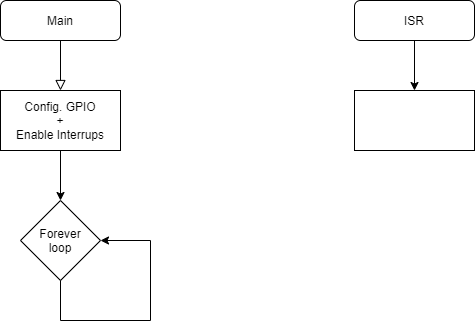

The diagram above was exported from draw.io. Its source (the exported page's mxGraphModel, read from the mxfile embedded in the PNG):
<mxGraphModel dx="1422" dy="798" grid="1" gridSize="10" guides="1" tooltips="1" connect="1" arrows="1" fold="1" page="1" pageScale="1" pageWidth="827" pageHeight="1169" math="0" shadow="0">
  <root>
    <mxCell id="WIyWlLk6GJQsqaUBKTNV-0" />
    <mxCell id="WIyWlLk6GJQsqaUBKTNV-1" parent="WIyWlLk6GJQsqaUBKTNV-0" />
    <mxCell id="WIyWlLk6GJQsqaUBKTNV-2" value="" style="rounded=0;html=1;jettySize=auto;orthogonalLoop=1;fontSize=11;endArrow=block;endFill=0;endSize=8;strokeWidth=1;shadow=0;labelBackgroundColor=none;edgeStyle=orthogonalEdgeStyle;" parent="WIyWlLk6GJQsqaUBKTNV-1" source="WIyWlLk6GJQsqaUBKTNV-3" edge="1">
      <mxGeometry relative="1" as="geometry">
        <mxPoint x="120" y="170" as="targetPoint" />
      </mxGeometry>
    </mxCell>
    <mxCell id="WIyWlLk6GJQsqaUBKTNV-3" value="Main" style="rounded=1;whiteSpace=wrap;html=1;fontSize=12;glass=0;strokeWidth=1;shadow=0;" parent="WIyWlLk6GJQsqaUBKTNV-1" vertex="1">
      <mxGeometry x="60" y="80" width="120" height="40" as="geometry" />
    </mxCell>
    <mxCell id="MArF6ZFE3FHZfGTgzNl6-10" value="" style="edgeStyle=orthogonalEdgeStyle;rounded=0;orthogonalLoop=1;jettySize=auto;html=1;" edge="1" parent="WIyWlLk6GJQsqaUBKTNV-1" source="MArF6ZFE3FHZfGTgzNl6-0" target="MArF6ZFE3FHZfGTgzNl6-1">
      <mxGeometry relative="1" as="geometry" />
    </mxCell>
    <mxCell id="MArF6ZFE3FHZfGTgzNl6-0" value="Config. GPIO&lt;br&gt;+&lt;br&gt;Enable Interrups" style="rounded=0;whiteSpace=wrap;html=1;" vertex="1" parent="WIyWlLk6GJQsqaUBKTNV-1">
      <mxGeometry x="60" y="170" width="120" height="60" as="geometry" />
    </mxCell>
    <mxCell id="MArF6ZFE3FHZfGTgzNl6-1" value="Forever&lt;br&gt;loop" style="rhombus;whiteSpace=wrap;html=1;" vertex="1" parent="WIyWlLk6GJQsqaUBKTNV-1">
      <mxGeometry x="80" y="280" width="80" height="80" as="geometry" />
    </mxCell>
    <mxCell id="MArF6ZFE3FHZfGTgzNl6-4" value="" style="rounded=0;whiteSpace=wrap;html=1;" vertex="1" parent="WIyWlLk6GJQsqaUBKTNV-1">
      <mxGeometry x="414" y="170" width="120" height="60" as="geometry" />
    </mxCell>
    <mxCell id="MArF6ZFE3FHZfGTgzNl6-6" value="" style="endArrow=classic;html=1;rounded=0;entryX=1;entryY=0.5;entryDx=0;entryDy=0;" edge="1" parent="WIyWlLk6GJQsqaUBKTNV-1" target="MArF6ZFE3FHZfGTgzNl6-1">
      <mxGeometry width="50" height="50" relative="1" as="geometry">
        <mxPoint x="210" y="320" as="sourcePoint" />
        <mxPoint x="590" y="360" as="targetPoint" />
      </mxGeometry>
    </mxCell>
    <mxCell id="MArF6ZFE3FHZfGTgzNl6-7" value="" style="endArrow=none;html=1;rounded=0;" edge="1" parent="WIyWlLk6GJQsqaUBKTNV-1">
      <mxGeometry width="50" height="50" relative="1" as="geometry">
        <mxPoint x="210" y="400" as="sourcePoint" />
        <mxPoint x="210" y="320" as="targetPoint" />
      </mxGeometry>
    </mxCell>
    <mxCell id="MArF6ZFE3FHZfGTgzNl6-8" value="" style="endArrow=none;html=1;rounded=0;" edge="1" parent="WIyWlLk6GJQsqaUBKTNV-1">
      <mxGeometry width="50" height="50" relative="1" as="geometry">
        <mxPoint x="120" y="400" as="sourcePoint" />
        <mxPoint x="210" y="400" as="targetPoint" />
      </mxGeometry>
    </mxCell>
    <mxCell id="MArF6ZFE3FHZfGTgzNl6-9" value="" style="endArrow=none;html=1;rounded=0;entryX=0.5;entryY=1;entryDx=0;entryDy=0;" edge="1" parent="WIyWlLk6GJQsqaUBKTNV-1" target="MArF6ZFE3FHZfGTgzNl6-1">
      <mxGeometry width="50" height="50" relative="1" as="geometry">
        <mxPoint x="120" y="400" as="sourcePoint" />
        <mxPoint x="90" y="360" as="targetPoint" />
      </mxGeometry>
    </mxCell>
    <mxCell id="MArF6ZFE3FHZfGTgzNl6-12" value="" style="edgeStyle=orthogonalEdgeStyle;rounded=0;orthogonalLoop=1;jettySize=auto;html=1;" edge="1" parent="WIyWlLk6GJQsqaUBKTNV-1" source="MArF6ZFE3FHZfGTgzNl6-11" target="MArF6ZFE3FHZfGTgzNl6-4">
      <mxGeometry relative="1" as="geometry" />
    </mxCell>
    <mxCell id="MArF6ZFE3FHZfGTgzNl6-11" value="ISR" style="rounded=1;whiteSpace=wrap;html=1;fontSize=12;glass=0;strokeWidth=1;shadow=0;" vertex="1" parent="WIyWlLk6GJQsqaUBKTNV-1">
      <mxGeometry x="414" y="80" width="120" height="40" as="geometry" />
    </mxCell>
  </root>
</mxGraphModel>